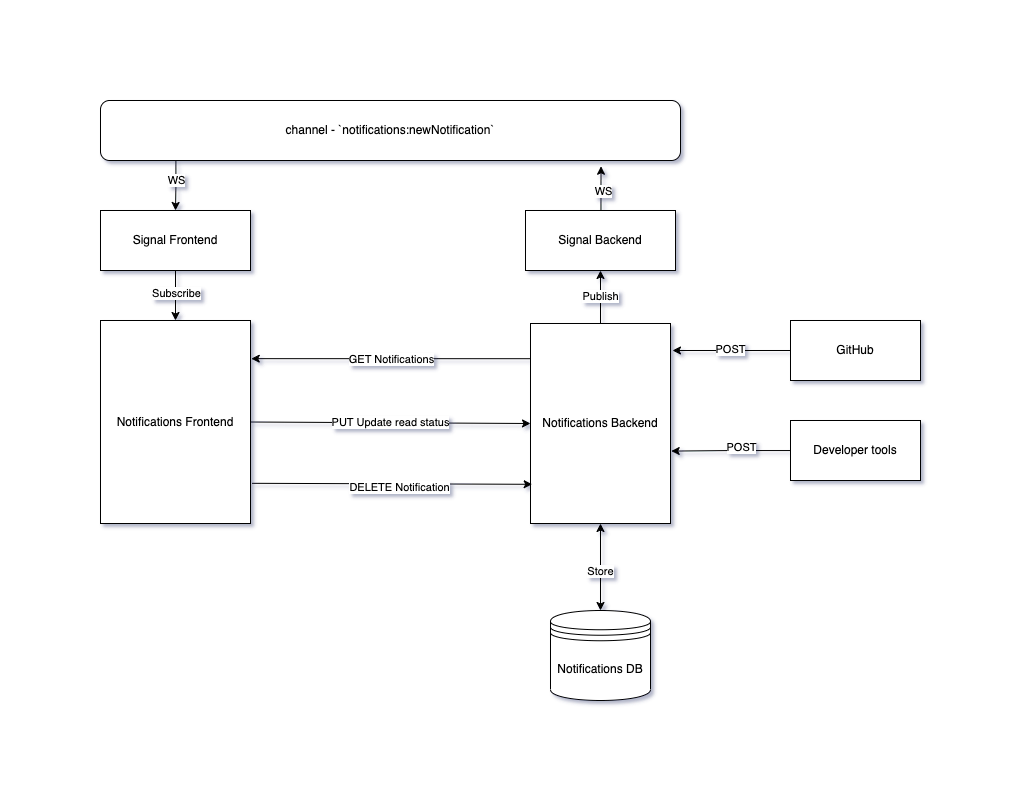

The diagram above was exported from draw.io. Its source (the exported page's mxGraphModel, read from the mxfile embedded in the PNG):
<mxGraphModel dx="1184" dy="709" grid="1" gridSize="10" guides="1" tooltips="1" connect="1" arrows="1" fold="1" page="1" pageScale="1" pageWidth="583" pageHeight="827" background="none" math="0" shadow="1">
  <root>
    <mxCell id="0" />
    <mxCell id="1" parent="0" />
    <mxCell id="cCcXuPUFwSXHXPE7hcr1-51" style="edgeStyle=orthogonalEdgeStyle;rounded=0;orthogonalLoop=1;jettySize=auto;html=1;entryX=0.5;entryY=0;entryDx=0;entryDy=0;exitX=0.13;exitY=0.969;exitDx=0;exitDy=0;exitPerimeter=0;" edge="1" parent="1" source="cCcXuPUFwSXHXPE7hcr1-2" target="cCcXuPUFwSXHXPE7hcr1-40">
      <mxGeometry relative="1" as="geometry">
        <mxPoint x="330" y="150" as="targetPoint" />
      </mxGeometry>
    </mxCell>
    <mxCell id="cCcXuPUFwSXHXPE7hcr1-58" value="WS" style="edgeLabel;html=1;align=center;verticalAlign=middle;resizable=0;points=[];" vertex="1" connectable="0" parent="cCcXuPUFwSXHXPE7hcr1-51">
      <mxGeometry x="-0.1978" relative="1" as="geometry">
        <mxPoint y="1" as="offset" />
      </mxGeometry>
    </mxCell>
    <mxCell id="cCcXuPUFwSXHXPE7hcr1-2" value="channel - `notifications:newNotification`" style="rounded=1;whiteSpace=wrap;html=1;" vertex="1" parent="1">
      <mxGeometry x="60" y="60" width="580" height="60" as="geometry" />
    </mxCell>
    <mxCell id="cCcXuPUFwSXHXPE7hcr1-4" value="Notifications Frontend" style="rounded=0;whiteSpace=wrap;html=1;" vertex="1" parent="1">
      <mxGeometry x="60" y="280" width="150" height="203" as="geometry" />
    </mxCell>
    <mxCell id="cCcXuPUFwSXHXPE7hcr1-55" value="Publish" style="edgeStyle=orthogonalEdgeStyle;rounded=0;orthogonalLoop=1;jettySize=auto;html=1;entryX=0.5;entryY=1;entryDx=0;entryDy=0;" edge="1" parent="1" source="cCcXuPUFwSXHXPE7hcr1-7" target="cCcXuPUFwSXHXPE7hcr1-41">
      <mxGeometry relative="1" as="geometry" />
    </mxCell>
    <mxCell id="cCcXuPUFwSXHXPE7hcr1-7" value="Notifications Backend" style="rounded=0;whiteSpace=wrap;html=1;" vertex="1" parent="1">
      <mxGeometry x="490" y="283" width="140" height="200" as="geometry" />
    </mxCell>
    <mxCell id="cCcXuPUFwSXHXPE7hcr1-21" value="GitHub" style="rounded=0;whiteSpace=wrap;html=1;" vertex="1" parent="1">
      <mxGeometry x="750" y="280" width="130" height="60" as="geometry" />
    </mxCell>
    <mxCell id="cCcXuPUFwSXHXPE7hcr1-22" value="Developer tools" style="rounded=0;whiteSpace=wrap;html=1;" vertex="1" parent="1">
      <mxGeometry x="750" y="380" width="130" height="60" as="geometry" />
    </mxCell>
    <mxCell id="cCcXuPUFwSXHXPE7hcr1-24" style="edgeStyle=orthogonalEdgeStyle;rounded=0;orthogonalLoop=1;jettySize=auto;html=1;entryX=1.014;entryY=0.135;entryDx=0;entryDy=0;entryPerimeter=0;" edge="1" parent="1" source="cCcXuPUFwSXHXPE7hcr1-21" target="cCcXuPUFwSXHXPE7hcr1-7">
      <mxGeometry relative="1" as="geometry" />
    </mxCell>
    <mxCell id="cCcXuPUFwSXHXPE7hcr1-26" value="POST" style="edgeLabel;html=1;align=center;verticalAlign=middle;resizable=0;points=[];" vertex="1" connectable="0" parent="cCcXuPUFwSXHXPE7hcr1-24">
      <mxGeometry x="0.0325" y="-1" relative="1" as="geometry">
        <mxPoint as="offset" />
      </mxGeometry>
    </mxCell>
    <mxCell id="cCcXuPUFwSXHXPE7hcr1-25" style="edgeStyle=orthogonalEdgeStyle;rounded=0;orthogonalLoop=1;jettySize=auto;html=1;entryX=1.005;entryY=0.638;entryDx=0;entryDy=0;entryPerimeter=0;" edge="1" parent="1" source="cCcXuPUFwSXHXPE7hcr1-22" target="cCcXuPUFwSXHXPE7hcr1-7">
      <mxGeometry relative="1" as="geometry" />
    </mxCell>
    <mxCell id="cCcXuPUFwSXHXPE7hcr1-27" value="POST" style="edgeLabel;html=1;align=center;verticalAlign=middle;resizable=0;points=[];" vertex="1" connectable="0" parent="cCcXuPUFwSXHXPE7hcr1-25">
      <mxGeometry x="-0.1697" y="-4" relative="1" as="geometry">
        <mxPoint as="offset" />
      </mxGeometry>
    </mxCell>
    <mxCell id="cCcXuPUFwSXHXPE7hcr1-31" value="" style="endArrow=classic;html=1;rounded=0;exitX=1;exitY=0.5;exitDx=0;exitDy=0;entryX=0;entryY=0.5;entryDx=0;entryDy=0;" edge="1" parent="1" source="cCcXuPUFwSXHXPE7hcr1-4" target="cCcXuPUFwSXHXPE7hcr1-7">
      <mxGeometry width="50" height="50" relative="1" as="geometry">
        <mxPoint x="460" y="440" as="sourcePoint" />
        <mxPoint x="510" y="390" as="targetPoint" />
      </mxGeometry>
    </mxCell>
    <mxCell id="cCcXuPUFwSXHXPE7hcr1-34" value="PUT Update read status" style="edgeLabel;html=1;align=center;verticalAlign=middle;resizable=0;points=[];" vertex="1" connectable="0" parent="cCcXuPUFwSXHXPE7hcr1-31">
      <mxGeometry x="-0.0014" y="1" relative="1" as="geometry">
        <mxPoint as="offset" />
      </mxGeometry>
    </mxCell>
    <mxCell id="cCcXuPUFwSXHXPE7hcr1-35" value="" style="endArrow=classic;html=1;rounded=0;entryX=1.005;entryY=0.188;entryDx=0;entryDy=0;entryPerimeter=0;exitX=0;exitY=0.176;exitDx=0;exitDy=0;exitPerimeter=0;" edge="1" parent="1" source="cCcXuPUFwSXHXPE7hcr1-7" target="cCcXuPUFwSXHXPE7hcr1-4">
      <mxGeometry width="50" height="50" relative="1" as="geometry">
        <mxPoint x="140" y="620" as="sourcePoint" />
        <mxPoint x="110" y="560" as="targetPoint" />
      </mxGeometry>
    </mxCell>
    <mxCell id="cCcXuPUFwSXHXPE7hcr1-36" value="GET Notifications" style="edgeLabel;html=1;align=center;verticalAlign=middle;resizable=0;points=[];" vertex="1" connectable="0" parent="cCcXuPUFwSXHXPE7hcr1-35">
      <mxGeometry x="-0.0071" relative="1" as="geometry">
        <mxPoint as="offset" />
      </mxGeometry>
    </mxCell>
    <mxCell id="cCcXuPUFwSXHXPE7hcr1-37" value="" style="endArrow=classic;html=1;rounded=0;exitX=1.011;exitY=0.802;exitDx=0;exitDy=0;exitPerimeter=0;entryX=0.012;entryY=0.804;entryDx=0;entryDy=0;entryPerimeter=0;" edge="1" parent="1" source="cCcXuPUFwSXHXPE7hcr1-4" target="cCcXuPUFwSXHXPE7hcr1-7">
      <mxGeometry width="50" height="50" relative="1" as="geometry">
        <mxPoint x="460" y="440" as="sourcePoint" />
        <mxPoint x="480" y="443" as="targetPoint" />
      </mxGeometry>
    </mxCell>
    <mxCell id="cCcXuPUFwSXHXPE7hcr1-38" value="DELETE Notification" style="edgeLabel;html=1;align=center;verticalAlign=middle;resizable=0;points=[];" vertex="1" connectable="0" parent="cCcXuPUFwSXHXPE7hcr1-37">
      <mxGeometry x="0.0481" y="-3" relative="1" as="geometry">
        <mxPoint as="offset" />
      </mxGeometry>
    </mxCell>
    <mxCell id="cCcXuPUFwSXHXPE7hcr1-47" value="" style="edgeStyle=orthogonalEdgeStyle;rounded=0;orthogonalLoop=1;jettySize=auto;html=1;" edge="1" parent="1" source="cCcXuPUFwSXHXPE7hcr1-40" target="cCcXuPUFwSXHXPE7hcr1-4">
      <mxGeometry relative="1" as="geometry" />
    </mxCell>
    <mxCell id="cCcXuPUFwSXHXPE7hcr1-48" value="Subscribe" style="edgeLabel;html=1;align=center;verticalAlign=middle;resizable=0;points=[];" vertex="1" connectable="0" parent="cCcXuPUFwSXHXPE7hcr1-47">
      <mxGeometry x="-0.1029" y="1" relative="1" as="geometry">
        <mxPoint as="offset" />
      </mxGeometry>
    </mxCell>
    <mxCell id="cCcXuPUFwSXHXPE7hcr1-40" value="Signal Frontend" style="rounded=0;whiteSpace=wrap;html=1;" vertex="1" parent="1">
      <mxGeometry x="60" y="170" width="150" height="60" as="geometry" />
    </mxCell>
    <mxCell id="cCcXuPUFwSXHXPE7hcr1-52" value="" style="edgeStyle=orthogonalEdgeStyle;rounded=0;orthogonalLoop=1;jettySize=auto;html=1;entryX=0.863;entryY=1.096;entryDx=0;entryDy=0;entryPerimeter=0;endSize=6;" edge="1" parent="1" source="cCcXuPUFwSXHXPE7hcr1-41" target="cCcXuPUFwSXHXPE7hcr1-2">
      <mxGeometry relative="1" as="geometry">
        <Array as="points">
          <mxPoint x="560" y="148" />
        </Array>
      </mxGeometry>
    </mxCell>
    <mxCell id="cCcXuPUFwSXHXPE7hcr1-59" value="WS" style="edgeLabel;html=1;align=center;verticalAlign=middle;resizable=0;points=[];" vertex="1" connectable="0" parent="cCcXuPUFwSXHXPE7hcr1-52">
      <mxGeometry x="-0.1195" y="-2" relative="1" as="geometry">
        <mxPoint as="offset" />
      </mxGeometry>
    </mxCell>
    <mxCell id="cCcXuPUFwSXHXPE7hcr1-41" value="Signal Backend" style="rounded=0;whiteSpace=wrap;html=1;" vertex="1" parent="1">
      <mxGeometry x="485" y="170" width="150" height="60" as="geometry" />
    </mxCell>
    <mxCell id="cCcXuPUFwSXHXPE7hcr1-53" value="Notifications DB" style="shape=datastore;whiteSpace=wrap;html=1;" vertex="1" parent="1">
      <mxGeometry x="510" y="570" width="100" height="90" as="geometry" />
    </mxCell>
    <mxCell id="cCcXuPUFwSXHXPE7hcr1-56" value="" style="endArrow=classic;startArrow=classic;html=1;rounded=0;entryX=0.5;entryY=1;entryDx=0;entryDy=0;exitX=0.5;exitY=0;exitDx=0;exitDy=0;" edge="1" parent="1" source="cCcXuPUFwSXHXPE7hcr1-53" target="cCcXuPUFwSXHXPE7hcr1-7">
      <mxGeometry width="50" height="50" relative="1" as="geometry">
        <mxPoint x="540" y="560" as="sourcePoint" />
        <mxPoint x="590" y="510" as="targetPoint" />
      </mxGeometry>
    </mxCell>
    <mxCell id="cCcXuPUFwSXHXPE7hcr1-57" value="Store" style="edgeLabel;html=1;align=center;verticalAlign=middle;resizable=0;points=[];" vertex="1" connectable="0" parent="cCcXuPUFwSXHXPE7hcr1-56">
      <mxGeometry x="0.0389" y="-4" relative="1" as="geometry">
        <mxPoint x="-4" y="5" as="offset" />
      </mxGeometry>
    </mxCell>
  </root>
</mxGraphModel>